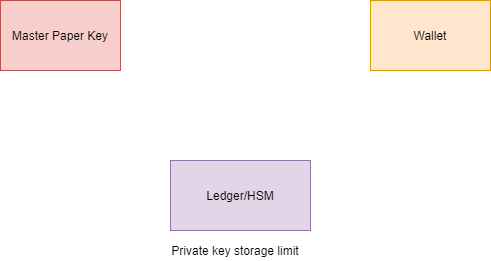

The diagram above was exported from draw.io. Its source (the exported page's mxGraphModel, read from the mxfile embedded in the PNG):
<mxGraphModel dx="1981" dy="1162" grid="1" gridSize="10" guides="1" tooltips="1" connect="1" arrows="1" fold="1" page="1" pageScale="1" pageWidth="850" pageHeight="1100" math="0" shadow="0">
  <root>
    <mxCell id="0" />
    <mxCell id="1" parent="0" />
    <mxCell id="eR4Hs3fLy-VYHf9VFrll-1" value="Wallet" style="rounded=0;whiteSpace=wrap;html=1;fillColor=#ffe6cc;strokeColor=#d79b00;" vertex="1" parent="1">
      <mxGeometry x="570" y="80" width="120" height="70" as="geometry" />
    </mxCell>
    <mxCell id="eR4Hs3fLy-VYHf9VFrll-2" value="Master Paper Key" style="rounded=0;whiteSpace=wrap;html=1;fillColor=#f8cecc;strokeColor=#b85450;" vertex="1" parent="1">
      <mxGeometry x="200" y="80" width="120" height="70" as="geometry" />
    </mxCell>
    <mxCell id="eR4Hs3fLy-VYHf9VFrll-3" value="Ledger/HSM" style="rounded=0;whiteSpace=wrap;html=1;fillColor=#e1d5e7;strokeColor=#9673a6;" vertex="1" parent="1">
      <mxGeometry x="370" y="240" width="140" height="70" as="geometry" />
    </mxCell>
    <mxCell id="eR4Hs3fLy-VYHf9VFrll-4" value="Private key storage limit" style="text;html=1;strokeColor=none;fillColor=none;align=center;verticalAlign=middle;whiteSpace=wrap;rounded=0;" vertex="1" parent="1">
      <mxGeometry x="360" y="320" width="150" height="20" as="geometry" />
    </mxCell>
  </root>
</mxGraphModel>